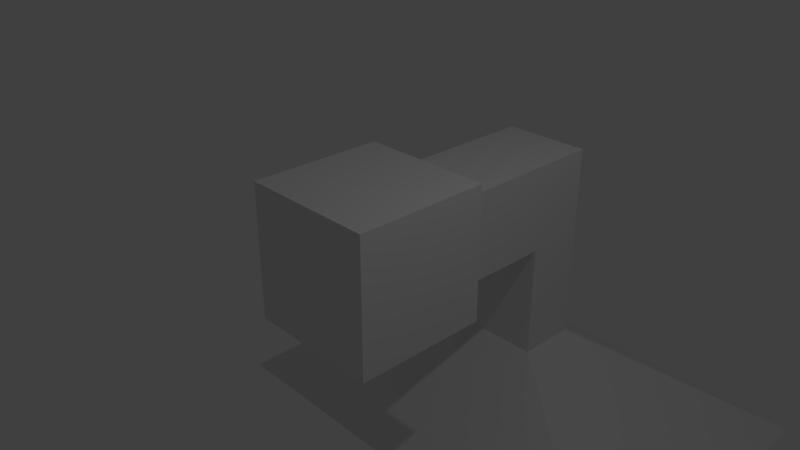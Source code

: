 # Source: Pump.blend  (saved by Blender 2.79.0; exported with 4.5.12 LTS)
import bpy
from mathutils import Matrix  # noqa: F401  (used for matrix-valued properties, if any)

bpy.ops.wm.read_factory_settings(use_empty=True)
scene = bpy.context.scene
scene.name = 'Scene'

# ---- collections
col_collection_1 = bpy.data.collections.new('Collection 1'); scene.collection.children.link(col_collection_1)

# ---- materials (node trees are filled in below, after node groups)
mat_material = bpy.data.materials.new('Material')
mat_material.alpha_threshold = 0.0
mat_material.use_transparent_shadow = False
mat_material.roughness = 0.5
mat_material.line_color = (0.0, 0.0, 0.0, 1.0)

# ---- material node trees

# ---- world
world_world = bpy.data.worlds.new('World'); scene.world = world_world
world_world.color = (0.05088, 0.05088, 0.05088)
world_world.use_sun_shadow = False
world_world.sun_shadow_jitter_overblur = 0.0
world_world.cycles.sampling_method = 'MANUAL'

# ---- cameras
cam_camera = bpy.data.cameras.new('Camera')
cam_camera.clip_end = 100.0
cam_camera.lens = 35.0
cam_camera.sensor_width = 32.0
cam_camera.sensor_height = 18.0
cam_camera.ortho_scale = 7.314
cam_camera.dof.focus_distance = 0.0
cam_camera.dof.aperture_fstop = 128.0

# ---- lights
light_lamp = bpy.data.lights.new('Lamp', 'POINT')
light_lamp.transmission_factor = 0.0
light_lamp.cutoff_distance = 30.0
light_lamp.energy = 100.0
light_lamp.shadow_buffer_clip_start = 1.001
light_lamp.shadow_soft_size = 0.1
light_lamp.shadow_maximum_resolution = 0.006
light_lamp.use_absolute_resolution = True

# ---- meshes
me_cube = bpy.data.meshes.new('Cube')
me_cube.from_pydata([(0.6673, 1.0, -0.6673), (1.0, -1.0, -1.0), (-1.0, -1.0, -1.0), (-0.6673, 1.0, -0.6673), (0.6673, 1.0, 0.6673), (1.0, -1.0, 1.0), (-1.0, -1.0, 1.0), (-0.6673, 1.0, 0.6673), (1.0, 1.0, -1.0), (-1.0, 1.0, -1.0), (1.0, 1.0, 1.0), (-1.0, 1.0, 1.0), (0.6673, 2.622, -0.6673), (-0.6673, 2.622, -0.6673), (0.6673, 2.622, 0.6673), (-0.6673, 2.622, 0.6673), (0.6673, 3.561, -0.6673), (-0.6673, 3.561, -0.6673), (0.6673, 3.561, 0.6673), (-0.6673, 3.561, 0.6673), (0.6673, 2.622, -2.435), (-0.6673, 2.622, -2.435), (0.6673, 3.561, -2.435), (-0.6673, 3.561, -2.435), (3.655, 0.5206, -3.876), (-3.655, 0.5206, -3.876), (3.655, 5.663, -3.876), (-3.655, 5.663, -3.876)], [], [(8, 1, 2, 9), (10, 11, 6, 5), (8, 10, 5, 1), (1, 5, 6, 2), (2, 6, 11, 9), (7, 4, 14, 15), (3, 0, 8, 9), (0, 4, 10, 8), (7, 3, 9, 11), (4, 7, 11, 10), (14, 12, 16, 18), (4, 0, 12, 14), (3, 7, 15, 13), (0, 3, 13, 12), (18, 16, 17, 19), (13, 15, 19, 17), (16, 12, 20, 22), (15, 14, 18, 19), (21, 23, 27, 25), (17, 16, 22, 23), (13, 17, 23, 21), (12, 13, 21, 20), (24, 25, 27, 26), (23, 22, 26, 27), (22, 20, 24, 26), (20, 21, 25, 24)])
_uv = me_cube.uv_layers.new(name='UVMap')
_uv.uv.foreach_set('vector', [0.5749, 0.4282, 0.6111, 0.4282, 0.6111, 0.4675, 0.5749, 0.4675, 0.5057, 0.6111, 0.5057, 0.5718, 0.5419, 0.5718, 0.5419, 0.6111, 0.5781, 0.5718, 0.5419, 0.5718, 0.5419, 0.5325, 0.5781, 0.5325, 0.6111, 0.4282, 0.5749, 0.4282, 0.5749, 0.3889, 0.6111, 0.3889, 0.5781, 0.6111, 0.5419, 0.6111, 0.5419, 0.5718, 0.5781, 0.5718, 0.5749, 0.4675, 0.5991, 0.4675, 0.5991, 0.4993, 0.5749, 0.4993, 0.5359, 0.5653, 0.5359, 0.5391, 0.5419, 0.5325, 0.5419, 0.5718, 0.5359, 0.5391, 0.5117, 0.5391, 0.5057, 0.5325, 0.5419, 0.5325, 0.5117, 0.5653, 0.5359, 0.5653, 0.5419, 0.5718, 0.5057, 0.5718, 0.5117, 0.5391, 0.5117, 0.5653, 0.5057, 0.5718, 0.5057, 0.5325, 0.4646, 0.5935, 0.4646, 0.5673, 0.4815, 0.5673, 0.4815, 0.5935, 0.4352, 0.5935, 0.4352, 0.5673, 0.4646, 0.5673, 0.4646, 0.5935, 0.4352, 0.5673, 0.4352, 0.5935, 0.4059, 0.5935, 0.4059, 0.5673, 0.6022, 0.5991, 0.5781, 0.5991, 0.5781, 0.5673, 0.6022, 0.5673, 0.5057, 0.5325, 0.5057, 0.5588, 0.4815, 0.5588, 0.4815, 0.5325, 0.4059, 0.5673, 0.4059, 0.5935, 0.3889, 0.5935, 0.3889, 0.5673, 0.4815, 0.5673, 0.4646, 0.5673, 0.4646, 0.5325, 0.4815, 0.5325, 0.5749, 0.4993, 0.5991, 0.4993, 0.5991, 0.5178, 0.5749, 0.5178, 0.4439, 0.4476, 0.4269, 0.4476, 0.3889, 0.3889, 0.4819, 0.3889, 0.4815, 0.5588, 0.5057, 0.5588, 0.5057, 0.5935, 0.4815, 0.5935, 0.4059, 0.5673, 0.3889, 0.5673, 0.3889, 0.5325, 0.4059, 0.5325, 0.6022, 0.5673, 0.5781, 0.5673, 0.5781, 0.5325, 0.6022, 0.5325, 0.5749, 0.3889, 0.5749, 0.5325, 0.4819, 0.5325, 0.4819, 0.3889, 0.4269, 0.4476, 0.4269, 0.4738, 0.3889, 0.5325, 0.3889, 0.3889, 0.4269, 0.4738, 0.4439, 0.4738, 0.4819, 0.5325, 0.3889, 0.5325, 0.4439, 0.4738, 0.4439, 0.4476, 0.4819, 0.3889, 0.4819, 0.5325])
me_cube.materials.append(mat_material)
me_cube.use_remesh_preserve_volume = False
me_cube.use_remesh_preserve_attributes = False
me_cube.use_mirror_vertex_groups = False
me_cube.update()

# ---- objects
ob_cube = bpy.data.objects.new('Cube', me_cube)
ob_lamp = bpy.data.objects.new('Lamp', light_lamp)
ob_camera = bpy.data.objects.new('Camera', cam_camera)

# ---- transforms, parenting, visibility, modifiers, constraints
ob_cube.location = (0.0, 0.0, 0.0)
ob_cube.lock_rotations_4d = False
ob_cube.empty_display_type = 'ARROWS'
ob_cube.lineart.crease_threshold = 0.0
ob_lamp.location = (4.076, 1.005, 5.904)
ob_lamp.rotation_euler = (0.6503, 0.05522, 1.866)
ob_lamp.lock_rotations_4d = False
ob_lamp.empty_display_type = 'ARROWS'
ob_lamp.color = (0.0, 0.0, 0.0, 0.0)
ob_lamp.lineart.crease_threshold = 0.0
ob_camera.location = (7.481, -6.508, 5.344)
ob_camera.rotation_euler = (1.109, 0.0, 0.8149)
ob_camera.lock_rotations_4d = False
ob_camera.empty_display_type = 'ARROWS'
ob_camera.color = (0.0, 0.0, 0.0, 0.0)
ob_camera.display_type = 'WIRE'
ob_camera.lineart.crease_threshold = 0.0

# ---- collection membership
col_collection_1.objects.link(ob_cube)
col_collection_1.objects.link(ob_lamp)
col_collection_1.objects.link(ob_camera)

# ---- scene / render settings (as saved in the file)
scene.camera = ob_camera
scene.frame_start = 1; scene.frame_end = 250; scene.frame_set(1)
scene.render.engine = 'BLENDER_EEVEE_NEXT'
scene.render.resolution_percentage = 50
scene.render.dither_intensity = 0.0
scene.cycles.use_denoising = False
scene.cycles.samples = 128
scene.cycles.sampling_pattern = 'TABULATED_SOBOL'
scene.cycles.use_adaptive_sampling = False
scene.cycles.use_light_tree = False
scene.cycles.blur_glossy = 0.0
scene.cycles.sample_clamp_indirect = 0.0
scene.view_settings.view_transform = 'Standard'
bpy.context.view_layer.update()
